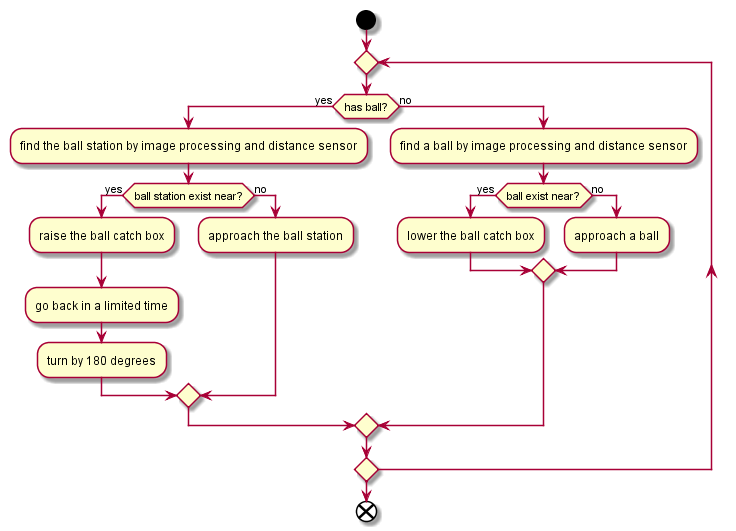

The diagram above was rendered by PlantUML. Its source (embedded in the PNG):
@startuml system_activity
start
repeat
  if (has ball?) then (yes)
    :find the ball station by image processing and distance sensor;
    if (ball station exist near?) then (yes)
      :raise the ball catch box;
      :go back in a limited time;
      :turn by 180 degrees;
    else (no)
      :approach the ball station;
    endif
  else (no)
    :find a ball by image processing and distance sensor;
    if (ball exist near?) then (yes)
      :lower the ball catch box;
    else (no)
      :approach a ball;
    endif
  endif
repeat while
end
@enduml